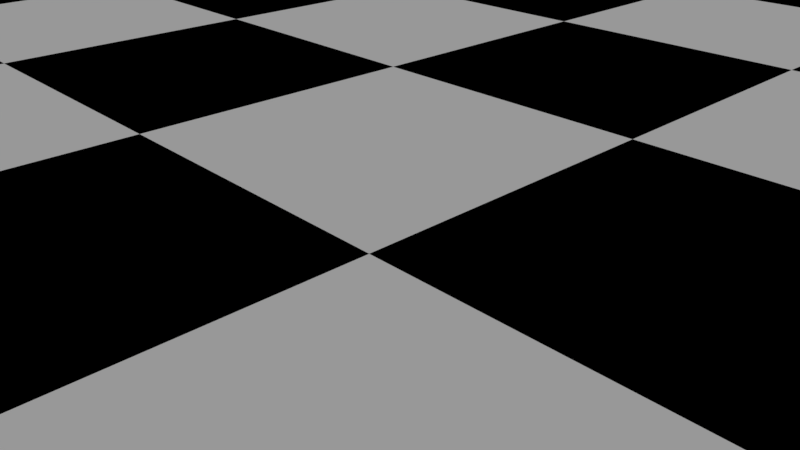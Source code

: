 # Source: ChessBoard.blend  (saved by Blender 2.78.0; exported with 4.5.12 LTS)
import bpy
from mathutils import Matrix  # noqa: F401  (used for matrix-valued properties, if any)

bpy.ops.wm.read_factory_settings(use_empty=True)
scene = bpy.context.scene
scene.name = 'Scene'

# ---- collections
col_collection_1 = bpy.data.collections.new('Collection 1'); scene.collection.children.link(col_collection_1)

# ---- materials (node trees are filled in below, after node groups)
mat_material = bpy.data.materials.new('Material')
mat_material.alpha_threshold = 0.0
mat_material.use_transparent_shadow = False
mat_material.roughness = 0.5
mat_material.specular_intensity = 0.005
mat_white = bpy.data.materials.new('White')
mat_white.alpha_threshold = 0.0
mat_white.use_transparent_shadow = False
mat_white.roughness = 0.5
mat_white.specular_intensity = 0.1
mat_white.line_color = (0.0, 0.0, 0.0, 1.0)
mat_black = bpy.data.materials.new('Black')
mat_black.alpha_threshold = 0.0
mat_black.use_transparent_shadow = False
mat_black.diffuse_color = (0.0, 0.0, 0.0, 1.0)
mat_black.roughness = 0.5
mat_black.specular_intensity = 0.1

# ---- material node trees

# ---- world
world_world = bpy.data.worlds.new('World'); scene.world = world_world
world_world.color = (0.05088, 0.05088, 0.05088)
world_world.use_sun_shadow = False
world_world.sun_shadow_jitter_overblur = 0.0
world_world.cycles.sampling_method = 'MANUAL'

# ---- cameras
cam_camera = bpy.data.cameras.new('Camera')
cam_camera.clip_end = 100.0
cam_camera.lens = 35.0
cam_camera.sensor_width = 32.0
cam_camera.sensor_height = 18.0
cam_camera.ortho_scale = 7.314
cam_camera.dof.focus_distance = 0.0
cam_camera.dof.aperture_fstop = 128.0

# ---- lights
light_sun = bpy.data.lights.new('Sun', 'SUN')
light_sun.transmission_factor = 0.0
light_sun.angle = 0.1993
light_sun.energy = 0.8
light_sun.shadow_buffer_clip_start = 0.5
light_sun.shadow_soft_size = 0.1
light_sun.shadow_cascade_max_distance = 1000.0
light_lamp = bpy.data.lights.new('Lamp', 'SUN')
light_lamp.transmission_factor = 0.0
light_lamp.cutoff_distance = 30.0
light_lamp.angle = 0.1993
light_lamp.energy = 0.5
light_lamp.shadow_buffer_clip_start = 1.001
light_lamp.shadow_soft_size = 0.1
light_lamp.shadow_cascade_max_distance = 1000.0

# ---- meshes
me_plane = bpy.data.meshes.new('Plane')
me_plane.from_pydata([(-1.0, 1.0, 0.0), (1.0, -1.0, 0.0), (-1.0, -1.0, 0.0), (1.0, 1.0, 0.0), (-1.2, 1.2, -0.125), (-1.2, -1.2, -0.125), (1.2, -1.2, -0.125), (1.2, 1.2, -0.125), (1.138, 1.138, 0.0), (1.2, 1.2, -0.0625), (1.147, 1.147, -0.03027), (1.17, 1.17, -0.05276), (-1.2, 1.2, -0.0625), (-1.138, 1.138, 0.0), (-1.17, 1.17, -0.05276), (-1.147, 1.147, -0.03027), (-1.138, -1.138, 0.0), (-1.2, -1.2, -0.0625), (-1.147, -1.147, -0.03027), (-1.17, -1.17, -0.05276), (1.138, -1.138, 0.0), (1.2, -1.2, -0.0625), (1.147, -1.147, -0.03027), (1.17, -1.17, -0.05276)], [], [(1, 20, 8, 3), (9, 7, 4, 12), (17, 5, 6, 21), (12, 4, 5, 17), (0, 13, 16, 2), (21, 6, 7, 9), (2, 16, 20, 1), (4, 7, 6, 5), (13, 15, 18, 16), (15, 14, 19, 18), (14, 12, 17, 19), (16, 18, 22, 20), (18, 19, 23, 22), (19, 17, 21, 23), (20, 22, 10, 8), (22, 23, 11, 10), (23, 21, 9, 11), (8, 10, 15, 13), (10, 11, 14, 15), (11, 9, 12, 14), (3, 8, 13, 0)])
me_plane.materials.append(mat_material)
me_plane.use_remesh_preserve_volume = False
me_plane.use_remesh_preserve_attributes = False
me_plane.use_mirror_vertex_groups = False
me_plane.update()
me_chessboard = bpy.data.meshes.new('ChessBoard')
me_chessboard.from_pydata([(-24.0, -24.0, 0.0), (-18.0, -24.0, 0.0), (-12.0, -24.0, 0.0), (-24.0, -18.0, 0.0), (-18.0, -18.0, 0.0), (-12.0, -18.0, 0.0), (-24.0, -12.0, 0.0), (-18.0, -12.0, 0.0), (-12.0, -12.0, 0.0), (-12.0, -24.0, 0.0), (-6.0, -24.0, 0.0), (0.0, -24.0, 0.0), (-12.0, -18.0, 0.0), (-6.0, -18.0, 0.0), (0.0, -18.0, 0.0), (-12.0, -12.0, 0.0), (-6.0, -12.0, 0.0), (0.0, -12.0, 0.0), (0.0, -24.0, 0.0), (6.0, -24.0, 0.0), (12.0, -24.0, 0.0), (0.0, -18.0, 0.0), (6.0, -18.0, 0.0), (12.0, -18.0, 0.0), (0.0, -12.0, 0.0), (6.0, -12.0, 0.0), (12.0, -12.0, 0.0), (12.0, -24.0, 0.0), (18.0, -24.0, 0.0), (24.0, -24.0, 0.0), (12.0, -18.0, 0.0), (18.0, -18.0, 0.0), (24.0, -18.0, 0.0), (12.0, -12.0, 0.0), (18.0, -12.0, 0.0), (24.0, -12.0, 0.0), (-24.0, -12.0, 0.0), (-18.0, -12.0, 0.0), (-12.0, -12.0, 0.0), (-24.0, -6.0, 0.0), (-18.0, -6.0, 0.0), (-12.0, -6.0, 0.0), (-24.0, 0.0, 0.0), (-18.0, 0.0, 0.0), (-12.0, 0.0, 0.0), (-12.0, -12.0, 0.0), (-6.0, -12.0, 0.0), (0.0, -12.0, 0.0), (-12.0, -6.0, 0.0), (-6.0, -6.0, 0.0), (0.0, -6.0, 0.0), (-12.0, 0.0, 0.0), (-6.0, 0.0, 0.0), (0.0, 0.0, 0.0), (0.0, -12.0, 0.0), (6.0, -12.0, 0.0), (12.0, -12.0, 0.0), (0.0, -6.0, 0.0), (6.0, -6.0, 0.0), (12.0, -6.0, 0.0), (0.0, 0.0, 0.0), (6.0, 0.0, 0.0), (12.0, 0.0, 0.0), (12.0, -12.0, 0.0), (18.0, -12.0, 0.0), (24.0, -12.0, 0.0), (12.0, -6.0, 0.0), (18.0, -6.0, 0.0), (24.0, -6.0, 0.0), (12.0, 0.0, 0.0), (18.0, 0.0, 0.0), (24.0, 0.0, 0.0), (-24.0, 0.0, 0.0), (-18.0, 0.0, 0.0), (-12.0, 0.0, 0.0), (-24.0, 6.0, 0.0), (-18.0, 6.0, 0.0), (-12.0, 6.0, 0.0), (-24.0, 12.0, 0.0), (-18.0, 12.0, 0.0), (-12.0, 12.0, 0.0), (-12.0, 0.0, 0.0), (-6.0, 0.0, 0.0), (0.0, 0.0, 0.0), (-12.0, 6.0, 0.0), (-6.0, 6.0, 0.0), (0.0, 6.0, 0.0), (-12.0, 12.0, 0.0), (-6.0, 12.0, 0.0), (0.0, 12.0, 0.0), (0.0, 0.0, 0.0), (6.0, 0.0, 0.0), (12.0, 0.0, 0.0), (0.0, 6.0, 0.0), (6.0, 6.0, 0.0), (12.0, 6.0, 0.0), (0.0, 12.0, 0.0), (6.0, 12.0, 0.0), (12.0, 12.0, 0.0), (12.0, 0.0, 0.0), (18.0, 0.0, 0.0), (24.0, 0.0, 0.0), (12.0, 6.0, 0.0), (18.0, 6.0, 0.0), (24.0, 6.0, 0.0), (12.0, 12.0, 0.0), (18.0, 12.0, 0.0), (24.0, 12.0, 0.0), (-24.0, 12.0, 0.0), (-18.0, 12.0, 0.0), (-12.0, 12.0, 0.0), (-24.0, 18.0, 0.0), (-18.0, 18.0, 0.0), (-12.0, 18.0, 0.0), (-24.0, 24.0, 0.0), (-18.0, 24.0, 0.0), (-12.0, 24.0, 0.0), (-12.0, 12.0, 0.0), (-6.0, 12.0, 0.0), (0.0, 12.0, 0.0), (-12.0, 18.0, 0.0), (-6.0, 18.0, 0.0), (0.0, 18.0, 0.0), (-12.0, 24.0, 0.0), (-6.0, 24.0, 0.0), (0.0, 24.0, 0.0), (0.0, 12.0, 0.0), (6.0, 12.0, 0.0), (12.0, 12.0, 0.0), (0.0, 18.0, 0.0), (6.0, 18.0, 0.0), (12.0, 18.0, 0.0), (0.0, 24.0, 0.0), (6.0, 24.0, 0.0), (12.0, 24.0, 0.0), (12.0, 12.0, 0.0), (18.0, 12.0, 0.0), (24.0, 12.0, 0.0), (12.0, 18.0, 0.0), (18.0, 18.0, 0.0), (24.0, 18.0, 0.0), (12.0, 24.0, 0.0), (18.0, 24.0, 0.0), (24.0, 24.0, 0.0)], [], [(0, 1, 4, 3), (1, 2, 5, 4), (3, 4, 7, 6), (4, 5, 8, 7), (9, 10, 13, 12), (10, 11, 14, 13), (12, 13, 16, 15), (13, 14, 17, 16), (18, 19, 22, 21), (19, 20, 23, 22), (21, 22, 25, 24), (22, 23, 26, 25), (27, 28, 31, 30), (28, 29, 32, 31), (30, 31, 34, 33), (31, 32, 35, 34), (36, 37, 40, 39), (37, 38, 41, 40), (39, 40, 43, 42), (40, 41, 44, 43), (45, 46, 49, 48), (46, 47, 50, 49), (48, 49, 52, 51), (49, 50, 53, 52), (54, 55, 58, 57), (55, 56, 59, 58), (57, 58, 61, 60), (58, 59, 62, 61), (63, 64, 67, 66), (64, 65, 68, 67), (66, 67, 70, 69), (67, 68, 71, 70), (72, 73, 76, 75), (73, 74, 77, 76), (75, 76, 79, 78), (76, 77, 80, 79), (81, 82, 85, 84), (82, 83, 86, 85), (84, 85, 88, 87), (85, 86, 89, 88), (90, 91, 94, 93), (91, 92, 95, 94), (93, 94, 97, 96), (94, 95, 98, 97), (99, 100, 103, 102), (100, 101, 104, 103), (102, 103, 106, 105), (103, 104, 107, 106), (108, 109, 112, 111), (109, 110, 113, 112), (111, 112, 115, 114), (112, 113, 116, 115), (117, 118, 121, 120), (118, 119, 122, 121), (120, 121, 124, 123), (121, 122, 125, 124), (126, 127, 130, 129), (127, 128, 131, 130), (129, 130, 133, 132), (130, 131, 134, 133), (135, 136, 139, 138), (136, 137, 140, 139), (138, 139, 142, 141), (139, 140, 143, 142)])
me_chessboard.polygons.foreach_set('use_smooth', [True] * 64)
me_chessboard.polygons.foreach_set('material_index', [1, 0, 0, 1, 1, 0, 0, 1, 1, 0, 0, 1, 1, 0, 0, 1, 1, 0, 0, 1, 1, 0, 0, 1, 1, 0, 0, 1, 1, 0, 0, 1, 1, 0, 0, 1, 1, 0, 0, 1, 1, 0, 0, 1, 1, 0, 0, 1, 1, 0, 0, 1, 1, 0, 0, 1, 1, 0, 0, 1, 1, 0, 0, 1])
me_chessboard.materials.append(mat_white)
me_chessboard.materials.append(mat_black)
me_chessboard.use_remesh_preserve_volume = False
me_chessboard.use_remesh_preserve_attributes = False
me_chessboard.use_mirror_vertex_groups = False
me_chessboard.update()

# ---- objects
ob_lighting = bpy.data.objects.new('Lighting', None)
ob_sun = bpy.data.objects.new('Sun', light_sun)
ob_lamp = bpy.data.objects.new('Lamp', light_lamp)
ob_chessboard = bpy.data.objects.new('ChessBoard', None)
ob_chessboardsurrond = bpy.data.objects.new('ChessBoardSurrond', me_plane)
ob_chessboardfield = bpy.data.objects.new('ChessBoardField', me_chessboard)
ob_camera = bpy.data.objects.new('Camera', cam_camera)

# ---- transforms, parenting, visibility, modifiers, constraints
ob_lighting.location = (-43.53, 1.783, 29.82)
ob_lighting.empty_image_offset = (0.0, 0.0)
ob_lighting.lineart.crease_threshold = 0.0
ob_sun.parent = ob_lighting
ob_sun.matrix_parent_inverse = Matrix(((1.0, 0.0, 0.0, 43.53), (0.0, 1.0, 0.0, -1.783), (0.0, 0.0, 1.0, -29.82), (0.0, 0.0, 0.0, 1.0)))
ob_sun.location = (-8.529, 1.783, 38.82)
ob_sun.rotation_euler = (-0.4978, 0.5962, 0.6618)
ob_sun.lineart.crease_threshold = 0.0
ob_lamp.parent = ob_lighting
ob_lamp.matrix_parent_inverse = Matrix(((1.0, 0.0, 0.0, 43.53), (0.0, 1.0, 0.0, -1.783), (0.0, 0.0, 1.0, -29.82), (0.0, 0.0, 0.0, 1.0)))
ob_lamp.location = (4.076, 1.005, 29.9)
ob_lamp.rotation_euler = (-0.1698, 0.1145, -1.201)
ob_lamp.lock_rotations_4d = False
ob_lamp.empty_display_type = 'ARROWS'
ob_lamp.color = (0.0, 0.0, 0.0, 0.0)
ob_lamp.lineart.crease_threshold = 0.0
ob_chessboard.location = (-43.53, 1.783, 29.82)
ob_chessboard.empty_image_offset = (0.0, 0.0)
ob_chessboard.lineart.crease_threshold = 0.0
ob_chessboardsurrond.parent = ob_chessboard
ob_chessboardsurrond.matrix_parent_inverse = Matrix(((1.0, 0.0, 0.0, 43.53), (0.0, 1.0, 0.0, -1.783), (0.0, 0.0, 1.0, -29.82), (0.0, 0.0, 0.0, 1.0)))
ob_chessboardsurrond.location = (0.0, 0.0, 0.0)
ob_chessboardsurrond.scale = (24.0, 24.0, 24.0)
ob_chessboardsurrond.lineart.crease_threshold = 0.0
ob_chessboardfield.parent = ob_chessboard
ob_chessboardfield.matrix_parent_inverse = Matrix(((1.0, 0.0, 0.0, 43.53), (0.0, 1.0, 0.0, -1.783), (0.0, 0.0, 1.0, -29.82), (0.0, 0.0, 0.0, 1.0)))
ob_chessboardfield.location = (0.0, 0.0, 0.0)
ob_chessboardfield.lock_rotations_4d = False
ob_chessboardfield.empty_display_type = 'ARROWS'
ob_chessboardfield.lineart.crease_threshold = 0.0
ob_camera.location = (7.481, -6.508, 5.344)
ob_camera.rotation_euler = (1.109, 0.0, 0.8149)
ob_camera.lock_rotations_4d = False
ob_camera.empty_display_type = 'ARROWS'
ob_camera.color = (0.0, 0.0, 0.0, 0.0)
ob_camera.hide_viewport = True
ob_camera.display_type = 'WIRE'
ob_camera.lineart.crease_threshold = 0.0

# ---- collection membership
col_collection_1.objects.link(ob_lighting)
col_collection_1.objects.link(ob_sun)
col_collection_1.objects.link(ob_lamp)
col_collection_1.objects.link(ob_chessboard)
col_collection_1.objects.link(ob_chessboardsurrond)
col_collection_1.objects.link(ob_chessboardfield)
col_collection_1.objects.link(ob_camera)

# ---- scene / render settings (as saved in the file)
scene.camera = ob_camera
scene.frame_start = 1; scene.frame_end = 250; scene.frame_set(1)
scene.render.engine = 'BLENDER_EEVEE_NEXT'
scene.render.resolution_percentage = 50
scene.render.dither_intensity = 0.0
scene.cycles.use_denoising = False
scene.cycles.samples = 128
scene.cycles.sampling_pattern = 'TABULATED_SOBOL'
scene.cycles.light_sampling_threshold = 0.0
scene.cycles.use_adaptive_sampling = False
scene.cycles.use_light_tree = False
scene.cycles.blur_glossy = 0.0
scene.cycles.sample_clamp_indirect = 0.0
scene.view_settings.view_transform = 'Standard'
bpy.context.view_layer.update()
